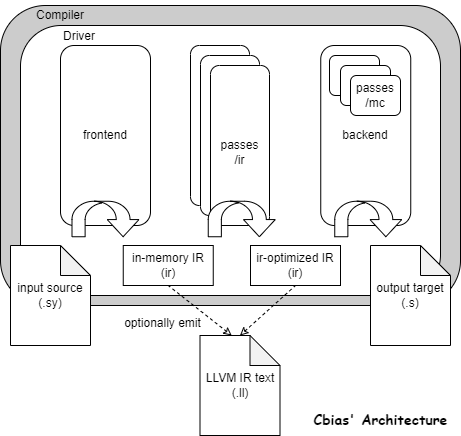

The diagram above was exported from draw.io. Its source (the exported page's mxGraphModel, read from the mxfile embedded in the PNG):
<mxGraphModel dx="957" dy="614" grid="1" gridSize="10" guides="1" tooltips="1" connect="1" arrows="1" fold="1" page="1" pageScale="1" pageWidth="827" pageHeight="1169" math="0" shadow="0">
  <root>
    <mxCell id="0" />
    <mxCell id="1" parent="0" />
    <mxCell id="nGMo5vmeFJiVaHm8f6Sz-18" value="" style="rounded=1;whiteSpace=wrap;html=1;fillColor=#CCCCCC;" parent="1" vertex="1">
      <mxGeometry x="60" y="90" width="460" height="300" as="geometry" />
    </mxCell>
    <mxCell id="nGMo5vmeFJiVaHm8f6Sz-17" value="" style="rounded=1;whiteSpace=wrap;html=1;" parent="1" vertex="1">
      <mxGeometry x="80" y="110" width="420" height="270" as="geometry" />
    </mxCell>
    <mxCell id="nGMo5vmeFJiVaHm8f6Sz-2" value="backend" style="rounded=1;whiteSpace=wrap;html=1;" parent="1" vertex="1">
      <mxGeometry x="380.25" y="130" width="90" height="180" as="geometry" />
    </mxCell>
    <mxCell id="nGMo5vmeFJiVaHm8f6Sz-3" value="" style="rounded=1;whiteSpace=wrap;html=1;" parent="1" vertex="1">
      <mxGeometry x="250" y="130" width="59" height="160" as="geometry" />
    </mxCell>
    <mxCell id="nGMo5vmeFJiVaHm8f6Sz-6" value="" style="rounded=1;whiteSpace=wrap;html=1;" parent="1" vertex="1">
      <mxGeometry x="260" y="140" width="59" height="160" as="geometry" />
    </mxCell>
    <mxCell id="nGMo5vmeFJiVaHm8f6Sz-7" value="&lt;br&gt;passes&lt;br&gt;/ir" style="rounded=1;whiteSpace=wrap;html=1;" parent="1" vertex="1">
      <mxGeometry x="270" y="150" width="59" height="160" as="geometry" />
    </mxCell>
    <mxCell id="nGMo5vmeFJiVaHm8f6Sz-8" value="input source&lt;br&gt;(.sy)" style="shape=note;whiteSpace=wrap;html=1;backgroundOutline=1;darkOpacity=0.05;" parent="1" vertex="1">
      <mxGeometry x="70" y="330" width="80" height="100" as="geometry" />
    </mxCell>
    <mxCell id="nGMo5vmeFJiVaHm8f6Sz-9" value="output target&lt;br&gt;(.s)" style="shape=note;whiteSpace=wrap;html=1;backgroundOutline=1;darkOpacity=0.05;" parent="1" vertex="1">
      <mxGeometry x="430" y="330" width="80" height="100" as="geometry" />
    </mxCell>
    <mxCell id="nGMo5vmeFJiVaHm8f6Sz-11" value="LLVM IR text&lt;br&gt;(.ll)" style="shape=note;whiteSpace=wrap;html=1;backgroundOutline=1;darkOpacity=0.05;" parent="1" vertex="1">
      <mxGeometry x="259.5" y="420" width="80" height="100" as="geometry" />
    </mxCell>
    <mxCell id="nGMo5vmeFJiVaHm8f6Sz-21" value="Driver" style="text;html=1;align=left;verticalAlign=middle;resizable=0;points=[];autosize=1;strokeColor=none;fillColor=none;" parent="1" vertex="1">
      <mxGeometry x="121" y="106" width="60" height="30" as="geometry" />
    </mxCell>
    <mxCell id="nGMo5vmeFJiVaHm8f6Sz-30" value="" style="rounded=1;whiteSpace=wrap;html=1;" parent="1" vertex="1">
      <mxGeometry x="389" y="140" width="50" height="40" as="geometry" />
    </mxCell>
    <mxCell id="nGMo5vmeFJiVaHm8f6Sz-27" value="" style="rounded=1;whiteSpace=wrap;html=1;" parent="1" vertex="1">
      <mxGeometry x="400" y="150" width="50" height="40" as="geometry" />
    </mxCell>
    <mxCell id="nGMo5vmeFJiVaHm8f6Sz-28" value="passes&lt;br&gt;/mc" style="rounded=1;whiteSpace=wrap;html=1;" parent="1" vertex="1">
      <mxGeometry x="410" y="160" width="50" height="40" as="geometry" />
    </mxCell>
    <mxCell id="nGMo5vmeFJiVaHm8f6Sz-31" value="Compiler" style="text;html=1;align=left;verticalAlign=middle;resizable=0;points=[];autosize=1;strokeColor=none;fillColor=none;" parent="1" vertex="1">
      <mxGeometry x="94" y="85" width="70" height="30" as="geometry" />
    </mxCell>
    <mxCell id="nGMo5vmeFJiVaHm8f6Sz-34" value="" style="endArrow=none;dashed=1;html=1;rounded=0;fontSize=8;startArrow=classic;startFill=0;exitX=0.396;exitY=0;exitDx=0;exitDy=0;exitPerimeter=0;strokeColor=default;entryX=0.5;entryY=1;entryDx=0;entryDy=0;" parent="1" source="nGMo5vmeFJiVaHm8f6Sz-11" target="nGMo5vmeFJiVaHm8f6Sz-43" edge="1">
      <mxGeometry width="50" height="50" relative="1" as="geometry">
        <mxPoint x="280" y="520" as="sourcePoint" />
        <mxPoint x="230" y="460" as="targetPoint" />
      </mxGeometry>
    </mxCell>
    <mxCell id="nGMo5vmeFJiVaHm8f6Sz-1" value="frontend" style="rounded=1;whiteSpace=wrap;html=1;" parent="1" vertex="1">
      <mxGeometry x="120" y="130" width="90" height="180" as="geometry" />
    </mxCell>
    <mxCell id="nGMo5vmeFJiVaHm8f6Sz-38" value="" style="shape=mxgraph.arrows.u_turn_left_arrow;html=1;verticalLabelPosition=bottom;verticalAlign=top;strokeWidth=1;strokeColor=#000000;fontSize=12;fillColor=#FFFFFF;rotation=-90;" parent="1" vertex="1">
      <mxGeometry x="147.25" y="270" width="35.5" height="67" as="geometry" />
    </mxCell>
    <mxCell id="nGMo5vmeFJiVaHm8f6Sz-40" value="" style="shape=mxgraph.arrows.u_turn_left_arrow;html=1;verticalLabelPosition=bottom;verticalAlign=top;strokeWidth=1;strokeColor=#000000;fontSize=12;fillColor=#FFFFFF;rotation=-90;" parent="1" vertex="1">
      <mxGeometry x="283.5" y="270" width="35.5" height="67" as="geometry" />
    </mxCell>
    <mxCell id="nGMo5vmeFJiVaHm8f6Sz-41" value="" style="shape=mxgraph.arrows.u_turn_left_arrow;html=1;verticalLabelPosition=bottom;verticalAlign=top;strokeWidth=1;strokeColor=#000000;fontSize=12;fillColor=#FFFFFF;rotation=-90;" parent="1" vertex="1">
      <mxGeometry x="410" y="270" width="35.5" height="67" as="geometry" />
    </mxCell>
    <mxCell id="nGMo5vmeFJiVaHm8f6Sz-43" value="in-memory IR&lt;br&gt;(ir)" style="rounded=0;whiteSpace=wrap;html=1;strokeColor=#000000;strokeWidth=1;fontSize=12;fillColor=#FFFFFF;" parent="1" vertex="1">
      <mxGeometry x="182.75" y="330" width="90" height="40" as="geometry" />
    </mxCell>
    <mxCell id="nGMo5vmeFJiVaHm8f6Sz-44" value="ir-optimized IR&lt;br&gt;(ir)" style="rounded=0;whiteSpace=wrap;html=1;strokeColor=#000000;strokeWidth=1;fontSize=12;fillColor=#FFFFFF;" parent="1" vertex="1">
      <mxGeometry x="310" y="330" width="90" height="40" as="geometry" />
    </mxCell>
    <mxCell id="nGMo5vmeFJiVaHm8f6Sz-46" value="" style="endArrow=none;dashed=1;html=1;rounded=0;fontSize=8;startArrow=classic;startFill=0;exitX=0.5;exitY=0;exitDx=0;exitDy=0;exitPerimeter=0;strokeColor=default;entryX=0.5;entryY=1;entryDx=0;entryDy=0;" parent="1" source="nGMo5vmeFJiVaHm8f6Sz-11" target="nGMo5vmeFJiVaHm8f6Sz-44" edge="1">
      <mxGeometry width="50" height="50" relative="1" as="geometry">
        <mxPoint x="301.18000000000006" y="460" as="sourcePoint" />
        <mxPoint x="282.75" y="380" as="targetPoint" />
      </mxGeometry>
    </mxCell>
    <mxCell id="nGMo5vmeFJiVaHm8f6Sz-47" value="optionally emit" style="text;html=1;align=center;verticalAlign=middle;resizable=0;points=[];autosize=1;strokeColor=none;fillColor=none;fontSize=12;" parent="1" vertex="1">
      <mxGeometry x="171.75" y="393" width="100" height="30" as="geometry" />
    </mxCell>
    <mxCell id="nGMo5vmeFJiVaHm8f6Sz-48" value="&lt;b&gt;&lt;font style=&quot;font-size: 14px;&quot; face=&quot;Comic Sans MS&quot;&gt;Cbias' Architecture&lt;/font&gt;&lt;/b&gt;" style="text;html=1;align=center;verticalAlign=middle;resizable=0;points=[];autosize=1;strokeColor=none;fillColor=none;fontSize=12;" parent="1" vertex="1">
      <mxGeometry x="360" y="490" width="160" height="30" as="geometry" />
    </mxCell>
  </root>
</mxGraphModel>